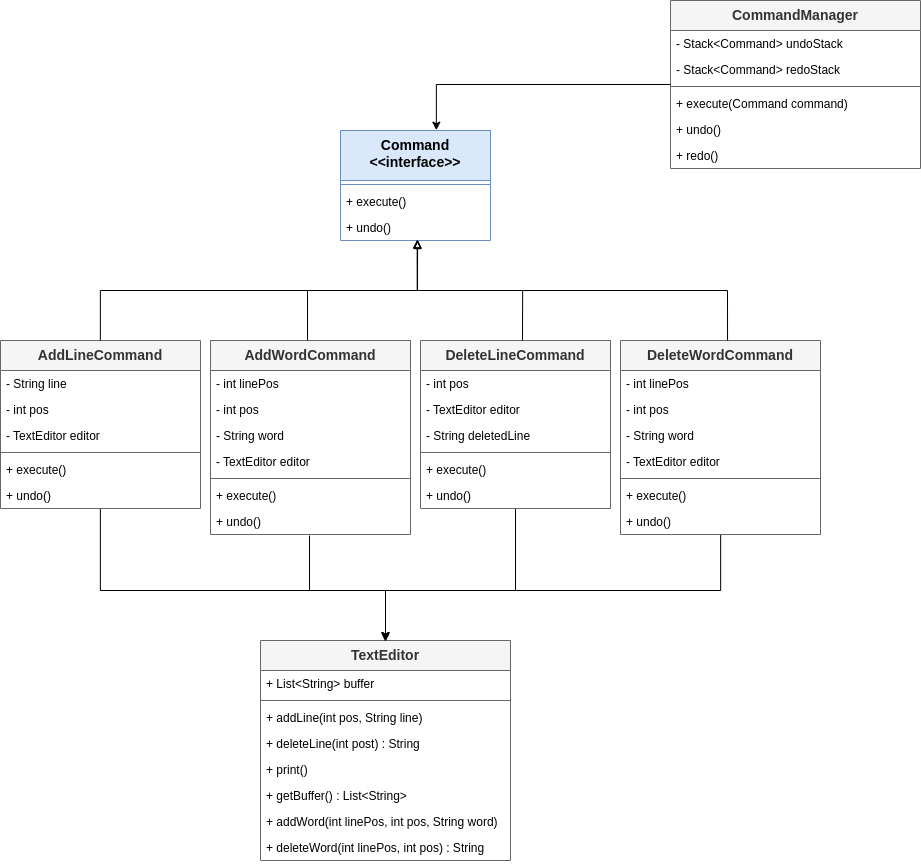

The diagram above was exported from draw.io. Its source (the exported page's mxGraphModel, read from the mxfile embedded in the PNG):
<mxGraphModel dx="3897" dy="3254" grid="1" gridSize="10" guides="1" tooltips="1" connect="1" arrows="1" fold="1" page="1" pageScale="1" pageWidth="850" pageHeight="1100" math="0" shadow="0">
  <root>
    <mxCell id="0" />
    <mxCell id="1" parent="0" />
    <mxCell id="ce6miPQYpIzakA1FSOnc-116" value="TextEditor" style="swimlane;fontStyle=1;align=center;verticalAlign=top;childLayout=stackLayout;horizontal=1;startSize=30;horizontalStack=0;resizeParent=1;resizeParentMax=0;resizeLast=0;collapsible=1;marginBottom=0;whiteSpace=wrap;html=1;fillColor=#f5f5f5;strokeColor=#666666;fontSize=14;fontColor=#333333;" vertex="1" parent="1">
      <mxGeometry x="610" y="-320" width="250" height="220" as="geometry" />
    </mxCell>
    <mxCell id="ce6miPQYpIzakA1FSOnc-117" value="&lt;div&gt;+ List&amp;lt;String&amp;gt; buffer&lt;/div&gt;" style="text;strokeColor=none;fillColor=none;align=left;verticalAlign=top;spacingLeft=4;spacingRight=4;overflow=hidden;rotatable=0;points=[[0,0.5],[1,0.5]];portConstraint=eastwest;whiteSpace=wrap;html=1;" vertex="1" parent="ce6miPQYpIzakA1FSOnc-116">
      <mxGeometry y="30" width="250" height="26" as="geometry" />
    </mxCell>
    <mxCell id="ce6miPQYpIzakA1FSOnc-118" value="" style="line;strokeWidth=1;fillColor=none;align=left;verticalAlign=middle;spacingTop=-1;spacingLeft=3;spacingRight=3;rotatable=0;labelPosition=right;points=[];portConstraint=eastwest;strokeColor=inherit;" vertex="1" parent="ce6miPQYpIzakA1FSOnc-116">
      <mxGeometry y="56" width="250" height="8" as="geometry" />
    </mxCell>
    <mxCell id="ce6miPQYpIzakA1FSOnc-119" value="+ addLine(int pos, String line)" style="text;strokeColor=none;fillColor=none;align=left;verticalAlign=top;spacingLeft=4;spacingRight=4;overflow=hidden;rotatable=0;points=[[0,0.5],[1,0.5]];portConstraint=eastwest;whiteSpace=wrap;html=1;" vertex="1" parent="ce6miPQYpIzakA1FSOnc-116">
      <mxGeometry y="64" width="250" height="26" as="geometry" />
    </mxCell>
    <mxCell id="ce6miPQYpIzakA1FSOnc-120" value="+ deleteLine(int post) : String" style="text;strokeColor=none;fillColor=none;align=left;verticalAlign=top;spacingLeft=4;spacingRight=4;overflow=hidden;rotatable=0;points=[[0,0.5],[1,0.5]];portConstraint=eastwest;whiteSpace=wrap;html=1;" vertex="1" parent="ce6miPQYpIzakA1FSOnc-116">
      <mxGeometry y="90" width="250" height="26" as="geometry" />
    </mxCell>
    <mxCell id="ce6miPQYpIzakA1FSOnc-121" value="+ print()" style="text;strokeColor=none;fillColor=none;align=left;verticalAlign=top;spacingLeft=4;spacingRight=4;overflow=hidden;rotatable=0;points=[[0,0.5],[1,0.5]];portConstraint=eastwest;whiteSpace=wrap;html=1;" vertex="1" parent="ce6miPQYpIzakA1FSOnc-116">
      <mxGeometry y="116" width="250" height="26" as="geometry" />
    </mxCell>
    <mxCell id="ce6miPQYpIzakA1FSOnc-122" value="+ getBuffer() : List&amp;lt;String&amp;gt;" style="text;strokeColor=none;fillColor=none;align=left;verticalAlign=top;spacingLeft=4;spacingRight=4;overflow=hidden;rotatable=0;points=[[0,0.5],[1,0.5]];portConstraint=eastwest;whiteSpace=wrap;html=1;" vertex="1" parent="ce6miPQYpIzakA1FSOnc-116">
      <mxGeometry y="142" width="250" height="26" as="geometry" />
    </mxCell>
    <mxCell id="ce6miPQYpIzakA1FSOnc-124" value="+ addWord(int linePos, int pos, String word)" style="text;strokeColor=none;fillColor=none;align=left;verticalAlign=top;spacingLeft=4;spacingRight=4;overflow=hidden;rotatable=0;points=[[0,0.5],[1,0.5]];portConstraint=eastwest;whiteSpace=wrap;html=1;" vertex="1" parent="ce6miPQYpIzakA1FSOnc-116">
      <mxGeometry y="168" width="250" height="26" as="geometry" />
    </mxCell>
    <mxCell id="ce6miPQYpIzakA1FSOnc-125" value="+ deleteWord(int linePos, int pos) : String" style="text;strokeColor=none;fillColor=none;align=left;verticalAlign=top;spacingLeft=4;spacingRight=4;overflow=hidden;rotatable=0;points=[[0,0.5],[1,0.5]];portConstraint=eastwest;whiteSpace=wrap;html=1;" vertex="1" parent="ce6miPQYpIzakA1FSOnc-116">
      <mxGeometry y="194" width="250" height="26" as="geometry" />
    </mxCell>
    <mxCell id="ce6miPQYpIzakA1FSOnc-127" value="CommandManager" style="swimlane;fontStyle=1;align=center;verticalAlign=top;childLayout=stackLayout;horizontal=1;startSize=30;horizontalStack=0;resizeParent=1;resizeParentMax=0;resizeLast=0;collapsible=1;marginBottom=0;whiteSpace=wrap;html=1;fillColor=#f5f5f5;strokeColor=#666666;fontSize=14;fontColor=#333333;" vertex="1" parent="1">
      <mxGeometry x="1020" y="-960" width="250" height="168" as="geometry" />
    </mxCell>
    <mxCell id="ce6miPQYpIzakA1FSOnc-128" value="&lt;div&gt;- Stack&amp;lt;Command&amp;gt; undoStack&amp;nbsp;&lt;/div&gt;" style="text;strokeColor=none;fillColor=none;align=left;verticalAlign=top;spacingLeft=4;spacingRight=4;overflow=hidden;rotatable=0;points=[[0,0.5],[1,0.5]];portConstraint=eastwest;whiteSpace=wrap;html=1;" vertex="1" parent="ce6miPQYpIzakA1FSOnc-127">
      <mxGeometry y="30" width="250" height="26" as="geometry" />
    </mxCell>
    <mxCell id="ce6miPQYpIzakA1FSOnc-136" value="&lt;div&gt;- Stack&amp;lt;Command&amp;gt; redoStack&amp;nbsp;&lt;/div&gt;" style="text;strokeColor=none;fillColor=none;align=left;verticalAlign=top;spacingLeft=4;spacingRight=4;overflow=hidden;rotatable=0;points=[[0,0.5],[1,0.5]];portConstraint=eastwest;whiteSpace=wrap;html=1;" vertex="1" parent="ce6miPQYpIzakA1FSOnc-127">
      <mxGeometry y="56" width="250" height="26" as="geometry" />
    </mxCell>
    <mxCell id="ce6miPQYpIzakA1FSOnc-129" value="" style="line;strokeWidth=1;fillColor=none;align=left;verticalAlign=middle;spacingTop=-1;spacingLeft=3;spacingRight=3;rotatable=0;labelPosition=right;points=[];portConstraint=eastwest;strokeColor=inherit;" vertex="1" parent="ce6miPQYpIzakA1FSOnc-127">
      <mxGeometry y="82" width="250" height="8" as="geometry" />
    </mxCell>
    <mxCell id="ce6miPQYpIzakA1FSOnc-130" value="+ execute(Command command)" style="text;strokeColor=none;fillColor=none;align=left;verticalAlign=top;spacingLeft=4;spacingRight=4;overflow=hidden;rotatable=0;points=[[0,0.5],[1,0.5]];portConstraint=eastwest;whiteSpace=wrap;html=1;" vertex="1" parent="ce6miPQYpIzakA1FSOnc-127">
      <mxGeometry y="90" width="250" height="26" as="geometry" />
    </mxCell>
    <mxCell id="ce6miPQYpIzakA1FSOnc-131" value="+ undo()" style="text;strokeColor=none;fillColor=none;align=left;verticalAlign=top;spacingLeft=4;spacingRight=4;overflow=hidden;rotatable=0;points=[[0,0.5],[1,0.5]];portConstraint=eastwest;whiteSpace=wrap;html=1;" vertex="1" parent="ce6miPQYpIzakA1FSOnc-127">
      <mxGeometry y="116" width="250" height="26" as="geometry" />
    </mxCell>
    <mxCell id="ce6miPQYpIzakA1FSOnc-132" value="+ redo()" style="text;strokeColor=none;fillColor=none;align=left;verticalAlign=top;spacingLeft=4;spacingRight=4;overflow=hidden;rotatable=0;points=[[0,0.5],[1,0.5]];portConstraint=eastwest;whiteSpace=wrap;html=1;" vertex="1" parent="ce6miPQYpIzakA1FSOnc-127">
      <mxGeometry y="142" width="250" height="26" as="geometry" />
    </mxCell>
    <mxCell id="ce6miPQYpIzakA1FSOnc-193" style="edgeStyle=orthogonalEdgeStyle;rounded=0;orthogonalLoop=1;jettySize=auto;html=1;entryX=0.5;entryY=0;entryDx=0;entryDy=0;" edge="1" parent="1" source="ce6miPQYpIzakA1FSOnc-138" target="ce6miPQYpIzakA1FSOnc-116">
      <mxGeometry relative="1" as="geometry">
        <Array as="points">
          <mxPoint x="1070" y="-370" />
          <mxPoint x="735" y="-370" />
        </Array>
      </mxGeometry>
    </mxCell>
    <mxCell id="ce6miPQYpIzakA1FSOnc-138" value="DeleteWordCommand" style="swimlane;fontStyle=1;align=center;verticalAlign=top;childLayout=stackLayout;horizontal=1;startSize=30;horizontalStack=0;resizeParent=1;resizeParentMax=0;resizeLast=0;collapsible=1;marginBottom=0;whiteSpace=wrap;html=1;fillColor=#f5f5f5;strokeColor=#666666;fontSize=14;fontColor=#333333;" vertex="1" parent="1">
      <mxGeometry x="970" y="-620" width="200" height="194" as="geometry" />
    </mxCell>
    <mxCell id="ce6miPQYpIzakA1FSOnc-139" value="&lt;div&gt;- int linePos&lt;/div&gt;" style="text;strokeColor=none;fillColor=none;align=left;verticalAlign=top;spacingLeft=4;spacingRight=4;overflow=hidden;rotatable=0;points=[[0,0.5],[1,0.5]];portConstraint=eastwest;whiteSpace=wrap;html=1;" vertex="1" parent="ce6miPQYpIzakA1FSOnc-138">
      <mxGeometry y="30" width="200" height="26" as="geometry" />
    </mxCell>
    <mxCell id="ce6miPQYpIzakA1FSOnc-140" value="- int pos" style="text;strokeColor=none;fillColor=none;align=left;verticalAlign=top;spacingLeft=4;spacingRight=4;overflow=hidden;rotatable=0;points=[[0,0.5],[1,0.5]];portConstraint=eastwest;whiteSpace=wrap;html=1;" vertex="1" parent="ce6miPQYpIzakA1FSOnc-138">
      <mxGeometry y="56" width="200" height="26" as="geometry" />
    </mxCell>
    <mxCell id="ce6miPQYpIzakA1FSOnc-145" value="- String word" style="text;strokeColor=none;fillColor=none;align=left;verticalAlign=top;spacingLeft=4;spacingRight=4;overflow=hidden;rotatable=0;points=[[0,0.5],[1,0.5]];portConstraint=eastwest;whiteSpace=wrap;html=1;" vertex="1" parent="ce6miPQYpIzakA1FSOnc-138">
      <mxGeometry y="82" width="200" height="26" as="geometry" />
    </mxCell>
    <mxCell id="ce6miPQYpIzakA1FSOnc-146" value="- TextEditor editor" style="text;strokeColor=none;fillColor=none;align=left;verticalAlign=top;spacingLeft=4;spacingRight=4;overflow=hidden;rotatable=0;points=[[0,0.5],[1,0.5]];portConstraint=eastwest;whiteSpace=wrap;html=1;" vertex="1" parent="ce6miPQYpIzakA1FSOnc-138">
      <mxGeometry y="108" width="200" height="26" as="geometry" />
    </mxCell>
    <mxCell id="ce6miPQYpIzakA1FSOnc-141" value="" style="line;strokeWidth=1;fillColor=none;align=left;verticalAlign=middle;spacingTop=-1;spacingLeft=3;spacingRight=3;rotatable=0;labelPosition=right;points=[];portConstraint=eastwest;strokeColor=inherit;" vertex="1" parent="ce6miPQYpIzakA1FSOnc-138">
      <mxGeometry y="134" width="200" height="8" as="geometry" />
    </mxCell>
    <mxCell id="ce6miPQYpIzakA1FSOnc-142" value="+ execute()" style="text;strokeColor=none;fillColor=none;align=left;verticalAlign=top;spacingLeft=4;spacingRight=4;overflow=hidden;rotatable=0;points=[[0,0.5],[1,0.5]];portConstraint=eastwest;whiteSpace=wrap;html=1;" vertex="1" parent="ce6miPQYpIzakA1FSOnc-138">
      <mxGeometry y="142" width="200" height="26" as="geometry" />
    </mxCell>
    <mxCell id="ce6miPQYpIzakA1FSOnc-143" value="+ undo()" style="text;strokeColor=none;fillColor=none;align=left;verticalAlign=top;spacingLeft=4;spacingRight=4;overflow=hidden;rotatable=0;points=[[0,0.5],[1,0.5]];portConstraint=eastwest;whiteSpace=wrap;html=1;" vertex="1" parent="ce6miPQYpIzakA1FSOnc-138">
      <mxGeometry y="168" width="200" height="26" as="geometry" />
    </mxCell>
    <mxCell id="ce6miPQYpIzakA1FSOnc-192" style="edgeStyle=orthogonalEdgeStyle;rounded=0;orthogonalLoop=1;jettySize=auto;html=1;entryX=0.5;entryY=0;entryDx=0;entryDy=0;" edge="1" parent="1" source="ce6miPQYpIzakA1FSOnc-147" target="ce6miPQYpIzakA1FSOnc-116">
      <mxGeometry relative="1" as="geometry">
        <Array as="points">
          <mxPoint x="865" y="-370" />
          <mxPoint x="735" y="-370" />
        </Array>
      </mxGeometry>
    </mxCell>
    <mxCell id="ce6miPQYpIzakA1FSOnc-147" value="DeleteLineCommand" style="swimlane;fontStyle=1;align=center;verticalAlign=top;childLayout=stackLayout;horizontal=1;startSize=30;horizontalStack=0;resizeParent=1;resizeParentMax=0;resizeLast=0;collapsible=1;marginBottom=0;whiteSpace=wrap;html=1;fillColor=#f5f5f5;strokeColor=#666666;fontSize=14;fontColor=#333333;" vertex="1" parent="1">
      <mxGeometry x="770" y="-620" width="190" height="168" as="geometry" />
    </mxCell>
    <mxCell id="ce6miPQYpIzakA1FSOnc-149" value="- int pos" style="text;strokeColor=none;fillColor=none;align=left;verticalAlign=top;spacingLeft=4;spacingRight=4;overflow=hidden;rotatable=0;points=[[0,0.5],[1,0.5]];portConstraint=eastwest;whiteSpace=wrap;html=1;" vertex="1" parent="ce6miPQYpIzakA1FSOnc-147">
      <mxGeometry y="30" width="190" height="26" as="geometry" />
    </mxCell>
    <mxCell id="ce6miPQYpIzakA1FSOnc-150" value="- TextEditor editor" style="text;strokeColor=none;fillColor=none;align=left;verticalAlign=top;spacingLeft=4;spacingRight=4;overflow=hidden;rotatable=0;points=[[0,0.5],[1,0.5]];portConstraint=eastwest;whiteSpace=wrap;html=1;" vertex="1" parent="ce6miPQYpIzakA1FSOnc-147">
      <mxGeometry y="56" width="190" height="26" as="geometry" />
    </mxCell>
    <mxCell id="ce6miPQYpIzakA1FSOnc-151" value="- String deletedLine" style="text;strokeColor=none;fillColor=none;align=left;verticalAlign=top;spacingLeft=4;spacingRight=4;overflow=hidden;rotatable=0;points=[[0,0.5],[1,0.5]];portConstraint=eastwest;whiteSpace=wrap;html=1;" vertex="1" parent="ce6miPQYpIzakA1FSOnc-147">
      <mxGeometry y="82" width="190" height="26" as="geometry" />
    </mxCell>
    <mxCell id="ce6miPQYpIzakA1FSOnc-152" value="" style="line;strokeWidth=1;fillColor=none;align=left;verticalAlign=middle;spacingTop=-1;spacingLeft=3;spacingRight=3;rotatable=0;labelPosition=right;points=[];portConstraint=eastwest;strokeColor=inherit;" vertex="1" parent="ce6miPQYpIzakA1FSOnc-147">
      <mxGeometry y="108" width="190" height="8" as="geometry" />
    </mxCell>
    <mxCell id="ce6miPQYpIzakA1FSOnc-153" value="+ execute()" style="text;strokeColor=none;fillColor=none;align=left;verticalAlign=top;spacingLeft=4;spacingRight=4;overflow=hidden;rotatable=0;points=[[0,0.5],[1,0.5]];portConstraint=eastwest;whiteSpace=wrap;html=1;" vertex="1" parent="ce6miPQYpIzakA1FSOnc-147">
      <mxGeometry y="116" width="190" height="26" as="geometry" />
    </mxCell>
    <mxCell id="ce6miPQYpIzakA1FSOnc-154" value="+ undo()" style="text;strokeColor=none;fillColor=none;align=left;verticalAlign=top;spacingLeft=4;spacingRight=4;overflow=hidden;rotatable=0;points=[[0,0.5],[1,0.5]];portConstraint=eastwest;whiteSpace=wrap;html=1;" vertex="1" parent="ce6miPQYpIzakA1FSOnc-147">
      <mxGeometry y="142" width="190" height="26" as="geometry" />
    </mxCell>
    <mxCell id="ce6miPQYpIzakA1FSOnc-191" style="edgeStyle=orthogonalEdgeStyle;rounded=0;orthogonalLoop=1;jettySize=auto;html=1;" edge="1" parent="1">
      <mxGeometry relative="1" as="geometry">
        <mxPoint x="659.0000000000002" y="-425" as="sourcePoint" />
        <mxPoint x="734.0000000000002" y="-319" as="targetPoint" />
        <Array as="points">
          <mxPoint x="659" y="-370" />
          <mxPoint x="735" y="-370" />
          <mxPoint x="735" y="-319" />
        </Array>
      </mxGeometry>
    </mxCell>
    <mxCell id="ce6miPQYpIzakA1FSOnc-155" value="AddWordCommand" style="swimlane;fontStyle=1;align=center;verticalAlign=top;childLayout=stackLayout;horizontal=1;startSize=30;horizontalStack=0;resizeParent=1;resizeParentMax=0;resizeLast=0;collapsible=1;marginBottom=0;whiteSpace=wrap;html=1;fillColor=#f5f5f5;strokeColor=#666666;fontSize=14;fontColor=#333333;" vertex="1" parent="1">
      <mxGeometry x="560" y="-620" width="200" height="194" as="geometry" />
    </mxCell>
    <mxCell id="ce6miPQYpIzakA1FSOnc-176" value="&lt;div&gt;- int linePos&lt;/div&gt;" style="text;strokeColor=none;fillColor=none;align=left;verticalAlign=top;spacingLeft=4;spacingRight=4;overflow=hidden;rotatable=0;points=[[0,0.5],[1,0.5]];portConstraint=eastwest;whiteSpace=wrap;html=1;" vertex="1" parent="ce6miPQYpIzakA1FSOnc-155">
      <mxGeometry y="30" width="200" height="26" as="geometry" />
    </mxCell>
    <mxCell id="ce6miPQYpIzakA1FSOnc-156" value="- int pos" style="text;strokeColor=none;fillColor=none;align=left;verticalAlign=top;spacingLeft=4;spacingRight=4;overflow=hidden;rotatable=0;points=[[0,0.5],[1,0.5]];portConstraint=eastwest;whiteSpace=wrap;html=1;" vertex="1" parent="ce6miPQYpIzakA1FSOnc-155">
      <mxGeometry y="56" width="200" height="26" as="geometry" />
    </mxCell>
    <mxCell id="ce6miPQYpIzakA1FSOnc-158" value="- String word" style="text;strokeColor=none;fillColor=none;align=left;verticalAlign=top;spacingLeft=4;spacingRight=4;overflow=hidden;rotatable=0;points=[[0,0.5],[1,0.5]];portConstraint=eastwest;whiteSpace=wrap;html=1;" vertex="1" parent="ce6miPQYpIzakA1FSOnc-155">
      <mxGeometry y="82" width="200" height="26" as="geometry" />
    </mxCell>
    <mxCell id="ce6miPQYpIzakA1FSOnc-157" value="- TextEditor editor" style="text;strokeColor=none;fillColor=none;align=left;verticalAlign=top;spacingLeft=4;spacingRight=4;overflow=hidden;rotatable=0;points=[[0,0.5],[1,0.5]];portConstraint=eastwest;whiteSpace=wrap;html=1;" vertex="1" parent="ce6miPQYpIzakA1FSOnc-155">
      <mxGeometry y="108" width="200" height="26" as="geometry" />
    </mxCell>
    <mxCell id="ce6miPQYpIzakA1FSOnc-159" value="" style="line;strokeWidth=1;fillColor=none;align=left;verticalAlign=middle;spacingTop=-1;spacingLeft=3;spacingRight=3;rotatable=0;labelPosition=right;points=[];portConstraint=eastwest;strokeColor=inherit;" vertex="1" parent="ce6miPQYpIzakA1FSOnc-155">
      <mxGeometry y="134" width="200" height="8" as="geometry" />
    </mxCell>
    <mxCell id="ce6miPQYpIzakA1FSOnc-160" value="+ execute()" style="text;strokeColor=none;fillColor=none;align=left;verticalAlign=top;spacingLeft=4;spacingRight=4;overflow=hidden;rotatable=0;points=[[0,0.5],[1,0.5]];portConstraint=eastwest;whiteSpace=wrap;html=1;" vertex="1" parent="ce6miPQYpIzakA1FSOnc-155">
      <mxGeometry y="142" width="200" height="26" as="geometry" />
    </mxCell>
    <mxCell id="ce6miPQYpIzakA1FSOnc-161" value="+ undo()" style="text;strokeColor=none;fillColor=none;align=left;verticalAlign=top;spacingLeft=4;spacingRight=4;overflow=hidden;rotatable=0;points=[[0,0.5],[1,0.5]];portConstraint=eastwest;whiteSpace=wrap;html=1;" vertex="1" parent="ce6miPQYpIzakA1FSOnc-155">
      <mxGeometry y="168" width="200" height="26" as="geometry" />
    </mxCell>
    <mxCell id="ce6miPQYpIzakA1FSOnc-162" value="Command&lt;div&gt;&amp;lt;&amp;lt;interface&amp;gt;&amp;gt;&lt;/div&gt;" style="swimlane;fontStyle=1;align=center;verticalAlign=top;childLayout=stackLayout;horizontal=1;startSize=50;horizontalStack=0;resizeParent=1;resizeParentMax=0;resizeLast=0;collapsible=1;marginBottom=0;whiteSpace=wrap;html=1;fillColor=#dae8fc;strokeColor=#6c8ebf;fontSize=14;" vertex="1" parent="1">
      <mxGeometry x="690" y="-830" width="150" height="110" as="geometry" />
    </mxCell>
    <mxCell id="ce6miPQYpIzakA1FSOnc-166" value="" style="line;strokeWidth=1;fillColor=none;align=left;verticalAlign=middle;spacingTop=-1;spacingLeft=3;spacingRight=3;rotatable=0;labelPosition=right;points=[];portConstraint=eastwest;strokeColor=inherit;" vertex="1" parent="ce6miPQYpIzakA1FSOnc-162">
      <mxGeometry y="50" width="150" height="8" as="geometry" />
    </mxCell>
    <mxCell id="ce6miPQYpIzakA1FSOnc-167" value="+ execute()" style="text;strokeColor=none;fillColor=none;align=left;verticalAlign=top;spacingLeft=4;spacingRight=4;overflow=hidden;rotatable=0;points=[[0,0.5],[1,0.5]];portConstraint=eastwest;whiteSpace=wrap;html=1;" vertex="1" parent="ce6miPQYpIzakA1FSOnc-162">
      <mxGeometry y="58" width="150" height="26" as="geometry" />
    </mxCell>
    <mxCell id="ce6miPQYpIzakA1FSOnc-168" value="+ undo()" style="text;strokeColor=none;fillColor=none;align=left;verticalAlign=top;spacingLeft=4;spacingRight=4;overflow=hidden;rotatable=0;points=[[0,0.5],[1,0.5]];portConstraint=eastwest;whiteSpace=wrap;html=1;" vertex="1" parent="ce6miPQYpIzakA1FSOnc-162">
      <mxGeometry y="84" width="150" height="26" as="geometry" />
    </mxCell>
    <mxCell id="ce6miPQYpIzakA1FSOnc-190" style="edgeStyle=orthogonalEdgeStyle;rounded=0;orthogonalLoop=1;jettySize=auto;html=1;" edge="1" parent="1" source="ce6miPQYpIzakA1FSOnc-177" target="ce6miPQYpIzakA1FSOnc-116">
      <mxGeometry relative="1" as="geometry">
        <Array as="points">
          <mxPoint x="450" y="-370" />
          <mxPoint x="735" y="-370" />
        </Array>
      </mxGeometry>
    </mxCell>
    <mxCell id="ce6miPQYpIzakA1FSOnc-177" value="AddLineCommand" style="swimlane;fontStyle=1;align=center;verticalAlign=top;childLayout=stackLayout;horizontal=1;startSize=30;horizontalStack=0;resizeParent=1;resizeParentMax=0;resizeLast=0;collapsible=1;marginBottom=0;whiteSpace=wrap;html=1;fillColor=#f5f5f5;strokeColor=#666666;fontSize=14;fontColor=#333333;" vertex="1" parent="1">
      <mxGeometry x="350" y="-620" width="200" height="168" as="geometry" />
    </mxCell>
    <mxCell id="ce6miPQYpIzakA1FSOnc-180" value="- String line" style="text;strokeColor=none;fillColor=none;align=left;verticalAlign=top;spacingLeft=4;spacingRight=4;overflow=hidden;rotatable=0;points=[[0,0.5],[1,0.5]];portConstraint=eastwest;whiteSpace=wrap;html=1;" vertex="1" parent="ce6miPQYpIzakA1FSOnc-177">
      <mxGeometry y="30" width="200" height="26" as="geometry" />
    </mxCell>
    <mxCell id="ce6miPQYpIzakA1FSOnc-179" value="- int pos" style="text;strokeColor=none;fillColor=none;align=left;verticalAlign=top;spacingLeft=4;spacingRight=4;overflow=hidden;rotatable=0;points=[[0,0.5],[1,0.5]];portConstraint=eastwest;whiteSpace=wrap;html=1;" vertex="1" parent="ce6miPQYpIzakA1FSOnc-177">
      <mxGeometry y="56" width="200" height="26" as="geometry" />
    </mxCell>
    <mxCell id="ce6miPQYpIzakA1FSOnc-181" value="- TextEditor editor" style="text;strokeColor=none;fillColor=none;align=left;verticalAlign=top;spacingLeft=4;spacingRight=4;overflow=hidden;rotatable=0;points=[[0,0.5],[1,0.5]];portConstraint=eastwest;whiteSpace=wrap;html=1;" vertex="1" parent="ce6miPQYpIzakA1FSOnc-177">
      <mxGeometry y="82" width="200" height="26" as="geometry" />
    </mxCell>
    <mxCell id="ce6miPQYpIzakA1FSOnc-182" value="" style="line;strokeWidth=1;fillColor=none;align=left;verticalAlign=middle;spacingTop=-1;spacingLeft=3;spacingRight=3;rotatable=0;labelPosition=right;points=[];portConstraint=eastwest;strokeColor=inherit;" vertex="1" parent="ce6miPQYpIzakA1FSOnc-177">
      <mxGeometry y="108" width="200" height="8" as="geometry" />
    </mxCell>
    <mxCell id="ce6miPQYpIzakA1FSOnc-183" value="+ execute()" style="text;strokeColor=none;fillColor=none;align=left;verticalAlign=top;spacingLeft=4;spacingRight=4;overflow=hidden;rotatable=0;points=[[0,0.5],[1,0.5]];portConstraint=eastwest;whiteSpace=wrap;html=1;" vertex="1" parent="ce6miPQYpIzakA1FSOnc-177">
      <mxGeometry y="116" width="200" height="26" as="geometry" />
    </mxCell>
    <mxCell id="ce6miPQYpIzakA1FSOnc-184" value="+ undo()" style="text;strokeColor=none;fillColor=none;align=left;verticalAlign=top;spacingLeft=4;spacingRight=4;overflow=hidden;rotatable=0;points=[[0,0.5],[1,0.5]];portConstraint=eastwest;whiteSpace=wrap;html=1;" vertex="1" parent="ce6miPQYpIzakA1FSOnc-177">
      <mxGeometry y="142" width="200" height="26" as="geometry" />
    </mxCell>
    <mxCell id="ce6miPQYpIzakA1FSOnc-185" style="edgeStyle=orthogonalEdgeStyle;rounded=0;orthogonalLoop=1;jettySize=auto;html=1;entryX=0.511;entryY=0.973;entryDx=0;entryDy=0;entryPerimeter=0;endArrow=block;endFill=0;" edge="1" parent="1" source="ce6miPQYpIzakA1FSOnc-177" target="ce6miPQYpIzakA1FSOnc-168">
      <mxGeometry relative="1" as="geometry" />
    </mxCell>
    <mxCell id="ce6miPQYpIzakA1FSOnc-186" style="edgeStyle=orthogonalEdgeStyle;rounded=0;orthogonalLoop=1;jettySize=auto;html=1;endArrow=block;endFill=0;" edge="1" parent="1">
      <mxGeometry relative="1" as="geometry">
        <mxPoint x="657.0344827586207" y="-620" as="sourcePoint" />
        <mxPoint x="767" y="-720" as="targetPoint" />
        <Array as="points">
          <mxPoint x="657" y="-670" />
          <mxPoint x="767" y="-670" />
          <mxPoint x="767" y="-721" />
        </Array>
      </mxGeometry>
    </mxCell>
    <mxCell id="ce6miPQYpIzakA1FSOnc-187" style="edgeStyle=orthogonalEdgeStyle;rounded=0;orthogonalLoop=1;jettySize=auto;html=1;entryX=0.467;entryY=1;entryDx=0;entryDy=0;entryPerimeter=0;endArrow=block;endFill=0;" edge="1" parent="1">
      <mxGeometry relative="1" as="geometry">
        <mxPoint x="872" y="-620" as="sourcePoint" />
        <mxPoint x="767.0500000000002" y="-720" as="targetPoint" />
        <Array as="points">
          <mxPoint x="872" y="-670" />
          <mxPoint x="767" y="-670" />
        </Array>
      </mxGeometry>
    </mxCell>
    <mxCell id="ce6miPQYpIzakA1FSOnc-188" style="edgeStyle=orthogonalEdgeStyle;rounded=0;orthogonalLoop=1;jettySize=auto;html=1;entryX=0.467;entryY=1;entryDx=0;entryDy=0;entryPerimeter=0;endArrow=block;endFill=0;" edge="1" parent="1">
      <mxGeometry relative="1" as="geometry">
        <mxPoint x="1077.0344827586207" y="-620" as="sourcePoint" />
        <mxPoint x="767.0500000000002" y="-720" as="targetPoint" />
        <Array as="points">
          <mxPoint x="1077" y="-670" />
          <mxPoint x="767" y="-670" />
        </Array>
      </mxGeometry>
    </mxCell>
    <mxCell id="ce6miPQYpIzakA1FSOnc-189" style="edgeStyle=orthogonalEdgeStyle;rounded=0;orthogonalLoop=1;jettySize=auto;html=1;entryX=0.639;entryY=-0.003;entryDx=0;entryDy=0;entryPerimeter=0;" edge="1" parent="1" source="ce6miPQYpIzakA1FSOnc-127" target="ce6miPQYpIzakA1FSOnc-162">
      <mxGeometry relative="1" as="geometry" />
    </mxCell>
  </root>
</mxGraphModel>